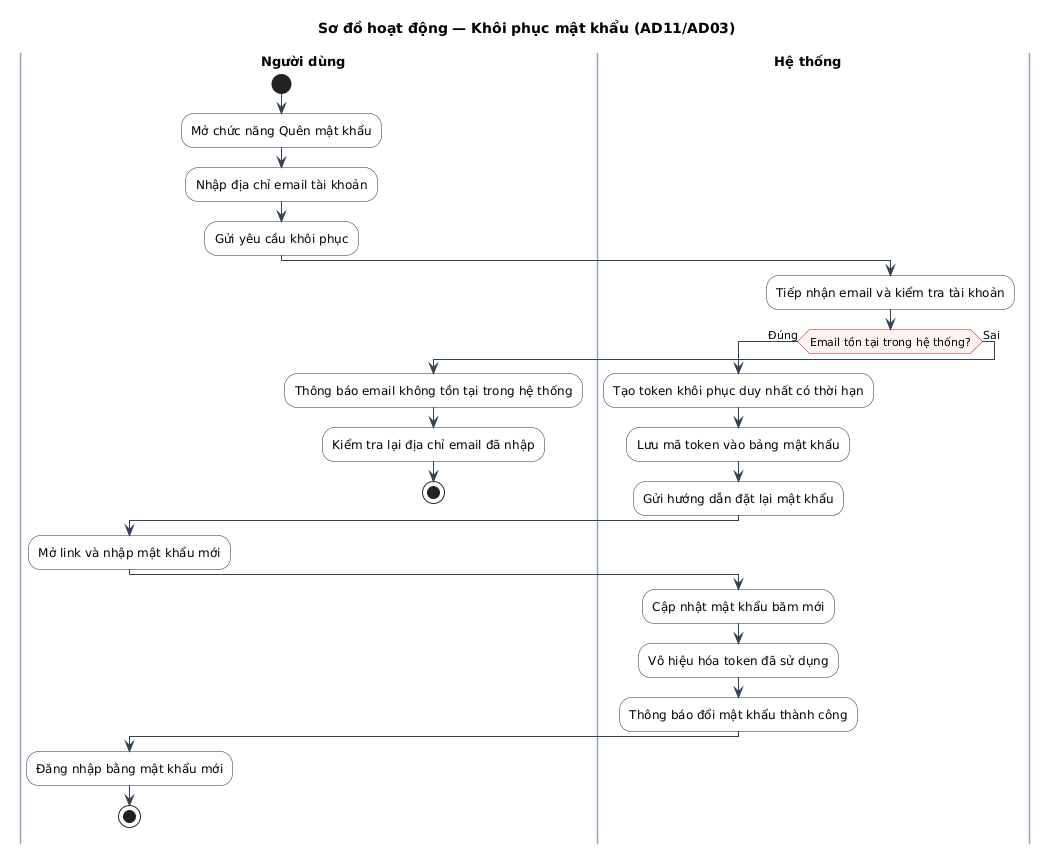

The diagram above was rendered by PlantUML. Its source (embedded in the PNG):
@startuml
title Sơ đồ hoạt động — Khôi phục mật khẩu (AD11/AD03)

skinparam defaultFontName "Arial"
skinparam defaultFontSize 12
skinparam ActivityFontSize 12
skinparam ActivityBorderColor #1e293b
skinparam ActivityBackgroundColor #ffffff
skinparam ActivityDiamondBorderColor #b91c1c
skinparam ActivityDiamondBackgroundColor #fef2f2
skinparam ActivityDiamondFontSize 11
skinparam ArrowColor #334155
skinparam ArrowFontSize 11
skinparam SwimlaneTitleFontSize 13
skinparam SwimlaneTitleFontStyle bold
skinparam SwimlaneBorderColor #94a3b8
skinparam SwimlaneWidth same

|Người dùng|
start
:Mở chức năng Quên mật khẩu;
:Nhập địa chỉ email tài khoản;
:Gửi yêu cầu khôi phục;

|Hệ thống|
:Tiếp nhận email và kiểm tra tài khoản;
if (Email tồn tại trong hệ thống?) then (Đúng)
  :Tạo token khôi phục duy nhất có thời hạn;
  :Lưu mã token vào bảng mật khẩu;
  :Gửi hướng dẫn đặt lại mật khẩu;
  |Người dùng|
  :Mở link và nhập mật khẩu mới;
  |Hệ thống|
  :Cập nhật mật khẩu băm mới;
  :Vô hiệu hóa token đã sử dụng;
  :Thông báo đổi mật khẩu thành công;
  |Người dùng|
  :Đăng nhập bằng mật khẩu mới;
  stop
else (Sai)
  :Thông báo email không tồn tại trong hệ thống;
  |Người dùng|
  :Kiểm tra lại địa chỉ email đã nhập;
  stop
endif
@enduml